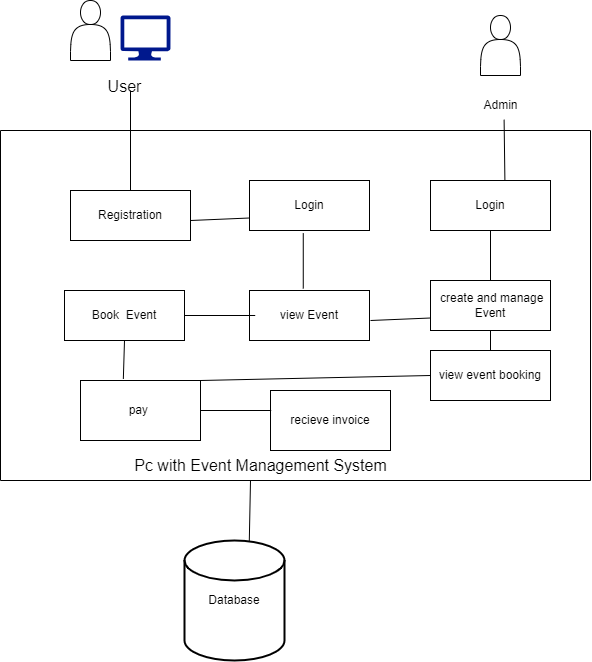

The diagram above was exported from draw.io. Its source (the exported page's mxGraphModel, read from the mxfile embedded in the PNG):
<mxGraphModel dx="1290" dy="522" grid="1" gridSize="10" guides="1" tooltips="1" connect="1" arrows="1" fold="1" page="1" pageScale="1" pageWidth="827" pageHeight="1169" math="0" shadow="0">
  <root>
    <mxCell id="0" />
    <mxCell id="1" parent="0" />
    <mxCell id="jjbFkcwbwpPPQXbdOMGX-1" value="Database" style="strokeWidth=2;html=1;shape=mxgraph.flowchart.database;whiteSpace=wrap;" parent="1" vertex="1">
      <mxGeometry x="204" y="610" width="100" height="120" as="geometry" />
    </mxCell>
    <mxCell id="jjbFkcwbwpPPQXbdOMGX-4" value="" style="shape=actor;whiteSpace=wrap;html=1;" parent="1" vertex="1">
      <mxGeometry x="90" y="70" width="40" height="60" as="geometry" />
    </mxCell>
    <mxCell id="jjbFkcwbwpPPQXbdOMGX-5" value="" style="sketch=0;aspect=fixed;pointerEvents=1;shadow=0;dashed=0;html=1;strokeColor=none;labelPosition=center;verticalLabelPosition=bottom;verticalAlign=top;align=center;fillColor=#00188D;shape=mxgraph.azure.computer" parent="1" vertex="1">
      <mxGeometry x="140" y="85" width="50" height="45" as="geometry" />
    </mxCell>
    <mxCell id="jjbFkcwbwpPPQXbdOMGX-9" value="User" style="text;html=1;align=center;verticalAlign=middle;resizable=0;points=[];autosize=1;strokeColor=none;fillColor=none;fontSize=16;" parent="1" vertex="1">
      <mxGeometry x="114" y="141" width="60" height="30" as="geometry" />
    </mxCell>
    <mxCell id="jjbFkcwbwpPPQXbdOMGX-11" value="Registration" style="rounded=0;whiteSpace=wrap;html=1;" parent="1" vertex="1">
      <mxGeometry x="90" y="260" width="120" height="50" as="geometry" />
    </mxCell>
    <mxCell id="jjbFkcwbwpPPQXbdOMGX-13" value="Book&amp;nbsp; Event" style="rounded=0;whiteSpace=wrap;html=1;" parent="1" vertex="1">
      <mxGeometry x="84" y="360" width="120" height="50" as="geometry" />
    </mxCell>
    <mxCell id="jjbFkcwbwpPPQXbdOMGX-14" value="Login" style="rounded=0;whiteSpace=wrap;html=1;" parent="1" vertex="1">
      <mxGeometry x="269" y="250" width="120" height="50" as="geometry" />
    </mxCell>
    <mxCell id="jjbFkcwbwpPPQXbdOMGX-18" value="" style="endArrow=none;html=1;rounded=0;fontSize=12;startSize=8;endSize=8;curved=1;exitX=0.5;exitY=0;exitDx=0;exitDy=0;" parent="1" source="jjbFkcwbwpPPQXbdOMGX-11" edge="1">
      <mxGeometry width="50" height="50" relative="1" as="geometry">
        <mxPoint x="100" y="210" as="sourcePoint" />
        <mxPoint x="150" y="160" as="targetPoint" />
      </mxGeometry>
    </mxCell>
    <mxCell id="jjbFkcwbwpPPQXbdOMGX-19" value="" style="endArrow=none;html=1;rounded=0;fontSize=12;startSize=8;endSize=8;curved=1;entryX=0;entryY=0.75;entryDx=0;entryDy=0;" parent="1" target="jjbFkcwbwpPPQXbdOMGX-14" edge="1">
      <mxGeometry width="50" height="50" relative="1" as="geometry">
        <mxPoint x="210" y="290" as="sourcePoint" />
        <mxPoint x="260" y="240" as="targetPoint" />
      </mxGeometry>
    </mxCell>
    <mxCell id="jjbFkcwbwpPPQXbdOMGX-21" value="" style="endArrow=none;html=1;rounded=0;fontSize=12;startSize=8;endSize=8;curved=1;exitX=0.448;exitY=-0.04;exitDx=0;exitDy=0;exitPerimeter=0;entryX=0.448;entryY=1.056;entryDx=0;entryDy=0;entryPerimeter=0;" parent="1" source="jjbFkcwbwpPPQXbdOMGX-23" edge="1" target="jjbFkcwbwpPPQXbdOMGX-14">
      <mxGeometry width="50" height="50" relative="1" as="geometry">
        <mxPoint x="250" y="350" as="sourcePoint" />
        <mxPoint x="300" y="300" as="targetPoint" />
      </mxGeometry>
    </mxCell>
    <mxCell id="jjbFkcwbwpPPQXbdOMGX-23" value="view Event" style="rounded=0;whiteSpace=wrap;html=1;" parent="1" vertex="1">
      <mxGeometry x="269" y="360" width="120" height="50" as="geometry" />
    </mxCell>
    <mxCell id="jjbFkcwbwpPPQXbdOMGX-25" value="" style="endArrow=none;html=1;rounded=0;fontSize=12;startSize=8;endSize=8;curved=1;" parent="1" source="jjbFkcwbwpPPQXbdOMGX-13" edge="1">
      <mxGeometry width="50" height="50" relative="1" as="geometry">
        <mxPoint x="204" y="435" as="sourcePoint" />
        <mxPoint x="274.71067811865476" y="385" as="targetPoint" />
      </mxGeometry>
    </mxCell>
    <mxCell id="jjbFkcwbwpPPQXbdOMGX-26" value="recieve invoice" style="rounded=0;whiteSpace=wrap;html=1;" parent="1" vertex="1">
      <mxGeometry x="290" y="460" width="120" height="60" as="geometry" />
    </mxCell>
    <mxCell id="jjbFkcwbwpPPQXbdOMGX-27" value="" style="endArrow=none;html=1;rounded=0;fontSize=12;startSize=8;endSize=8;curved=1;entryX=0.5;entryY=1;entryDx=0;entryDy=0;exitX=0.357;exitY=-0.027;exitDx=0;exitDy=0;exitPerimeter=0;" parent="1" target="jjbFkcwbwpPPQXbdOMGX-13" edge="1" source="jjbFkcwbwpPPQXbdOMGX-28">
      <mxGeometry width="50" height="50" relative="1" as="geometry">
        <mxPoint x="315" y="450" as="sourcePoint" />
        <mxPoint x="365" y="400" as="targetPoint" />
      </mxGeometry>
    </mxCell>
    <mxCell id="jjbFkcwbwpPPQXbdOMGX-28" value="pay&amp;nbsp;" style="rounded=0;whiteSpace=wrap;html=1;" parent="1" vertex="1">
      <mxGeometry x="100" y="450" width="120" height="60" as="geometry" />
    </mxCell>
    <mxCell id="jjbFkcwbwpPPQXbdOMGX-29" value="" style="endArrow=none;html=1;rounded=0;fontSize=12;startSize=8;endSize=8;curved=1;" parent="1" source="jjbFkcwbwpPPQXbdOMGX-28" edge="1">
      <mxGeometry width="50" height="50" relative="1" as="geometry">
        <mxPoint x="220" y="530" as="sourcePoint" />
        <mxPoint x="290.71067811865476" y="480" as="targetPoint" />
      </mxGeometry>
    </mxCell>
    <mxCell id="jjbFkcwbwpPPQXbdOMGX-30" value="" style="endArrow=none;html=1;rounded=0;fontSize=12;startSize=8;endSize=8;curved=1;" parent="1" edge="1">
      <mxGeometry width="50" height="50" relative="1" as="geometry">
        <mxPoint x="20" y="200" as="sourcePoint" />
        <mxPoint x="610" y="200" as="targetPoint" />
      </mxGeometry>
    </mxCell>
    <mxCell id="jjbFkcwbwpPPQXbdOMGX-31" value="" style="endArrow=none;html=1;rounded=0;fontSize=12;startSize=8;endSize=8;curved=1;" parent="1" edge="1">
      <mxGeometry width="50" height="50" relative="1" as="geometry">
        <mxPoint x="20" y="550" as="sourcePoint" />
        <mxPoint x="20" y="200" as="targetPoint" />
      </mxGeometry>
    </mxCell>
    <mxCell id="jjbFkcwbwpPPQXbdOMGX-32" value="" style="endArrow=none;html=1;rounded=0;fontSize=12;startSize=8;endSize=8;curved=1;" parent="1" edge="1">
      <mxGeometry width="50" height="50" relative="1" as="geometry">
        <mxPoint x="20" y="550" as="sourcePoint" />
        <mxPoint x="610" y="550" as="targetPoint" />
      </mxGeometry>
    </mxCell>
    <mxCell id="jjbFkcwbwpPPQXbdOMGX-33" value="" style="endArrow=none;html=1;rounded=0;fontSize=12;startSize=8;endSize=8;curved=1;" parent="1" edge="1">
      <mxGeometry width="50" height="50" relative="1" as="geometry">
        <mxPoint x="610" y="550" as="sourcePoint" />
        <mxPoint x="610" y="200" as="targetPoint" />
      </mxGeometry>
    </mxCell>
    <mxCell id="jjbFkcwbwpPPQXbdOMGX-34" value="Pc with Event Management System" style="text;html=1;align=center;verticalAlign=middle;resizable=0;points=[];autosize=1;strokeColor=none;fillColor=none;fontSize=16;" parent="1" vertex="1">
      <mxGeometry x="140" y="520" width="280" height="30" as="geometry" />
    </mxCell>
    <mxCell id="jjbFkcwbwpPPQXbdOMGX-35" value="" style="endArrow=none;html=1;rounded=0;fontSize=12;startSize=8;endSize=8;curved=1;exitX=0.648;exitY=0.002;exitDx=0;exitDy=0;exitPerimeter=0;" parent="1" source="jjbFkcwbwpPPQXbdOMGX-1" edge="1">
      <mxGeometry width="50" height="50" relative="1" as="geometry">
        <mxPoint x="220" y="600" as="sourcePoint" />
        <mxPoint x="270" y="550" as="targetPoint" />
      </mxGeometry>
    </mxCell>
    <mxCell id="JHyBfatEgXebDF9_XucC-1" value="" style="shape=actor;whiteSpace=wrap;html=1;" vertex="1" parent="1">
      <mxGeometry x="500" y="85" width="40" height="60" as="geometry" />
    </mxCell>
    <mxCell id="JHyBfatEgXebDF9_XucC-2" value="Admin" style="text;html=1;align=center;verticalAlign=middle;resizable=0;points=[];autosize=1;strokeColor=none;fillColor=none;" vertex="1" parent="1">
      <mxGeometry x="490" y="160" width="60" height="30" as="geometry" />
    </mxCell>
    <mxCell id="JHyBfatEgXebDF9_XucC-3" value="Login" style="rounded=0;whiteSpace=wrap;html=1;" vertex="1" parent="1">
      <mxGeometry x="450" y="250" width="120" height="50" as="geometry" />
    </mxCell>
    <mxCell id="JHyBfatEgXebDF9_XucC-5" value="" style="endArrow=none;html=1;rounded=0;exitX=0.62;exitY=0;exitDx=0;exitDy=0;exitPerimeter=0;entryX=0.56;entryY=0.973;entryDx=0;entryDy=0;entryPerimeter=0;" edge="1" parent="1" source="JHyBfatEgXebDF9_XucC-3" target="JHyBfatEgXebDF9_XucC-2">
      <mxGeometry width="50" height="50" relative="1" as="geometry">
        <mxPoint x="480" y="240" as="sourcePoint" />
        <mxPoint x="530" y="190" as="targetPoint" />
      </mxGeometry>
    </mxCell>
    <mxCell id="JHyBfatEgXebDF9_XucC-6" value="&amp;nbsp;create and manage Event" style="rounded=0;whiteSpace=wrap;html=1;" vertex="1" parent="1">
      <mxGeometry x="450" y="350" width="120" height="50" as="geometry" />
    </mxCell>
    <mxCell id="JHyBfatEgXebDF9_XucC-7" value="" style="endArrow=none;html=1;rounded=0;entryX=0.5;entryY=1;entryDx=0;entryDy=0;exitX=0.5;exitY=0;exitDx=0;exitDy=0;" edge="1" parent="1" source="JHyBfatEgXebDF9_XucC-8" target="JHyBfatEgXebDF9_XucC-6">
      <mxGeometry width="50" height="50" relative="1" as="geometry">
        <mxPoint x="500" y="440" as="sourcePoint" />
        <mxPoint x="270" y="400" as="targetPoint" />
      </mxGeometry>
    </mxCell>
    <mxCell id="JHyBfatEgXebDF9_XucC-8" value="view event booking" style="rounded=0;whiteSpace=wrap;html=1;" vertex="1" parent="1">
      <mxGeometry x="450" y="420" width="120" height="50" as="geometry" />
    </mxCell>
    <mxCell id="JHyBfatEgXebDF9_XucC-11" value="" style="endArrow=none;html=1;rounded=0;entryX=0;entryY=0.5;entryDx=0;entryDy=0;exitX=1;exitY=0;exitDx=0;exitDy=0;" edge="1" parent="1" source="jjbFkcwbwpPPQXbdOMGX-28" target="JHyBfatEgXebDF9_XucC-8">
      <mxGeometry width="50" height="50" relative="1" as="geometry">
        <mxPoint x="204" y="410" as="sourcePoint" />
        <mxPoint x="450" y="460" as="targetPoint" />
      </mxGeometry>
    </mxCell>
    <mxCell id="JHyBfatEgXebDF9_XucC-12" value="" style="endArrow=none;html=1;rounded=0;exitX=0.5;exitY=0;exitDx=0;exitDy=0;" edge="1" parent="1" source="JHyBfatEgXebDF9_XucC-6">
      <mxGeometry width="50" height="50" relative="1" as="geometry">
        <mxPoint x="460" y="350" as="sourcePoint" />
        <mxPoint x="510" y="300" as="targetPoint" />
      </mxGeometry>
    </mxCell>
    <mxCell id="JHyBfatEgXebDF9_XucC-13" value="" style="endArrow=none;html=1;rounded=0;entryX=0;entryY=0.75;entryDx=0;entryDy=0;" edge="1" parent="1" target="JHyBfatEgXebDF9_XucC-6">
      <mxGeometry width="50" height="50" relative="1" as="geometry">
        <mxPoint x="390" y="390" as="sourcePoint" />
        <mxPoint x="440" y="340" as="targetPoint" />
      </mxGeometry>
    </mxCell>
  </root>
</mxGraphModel>